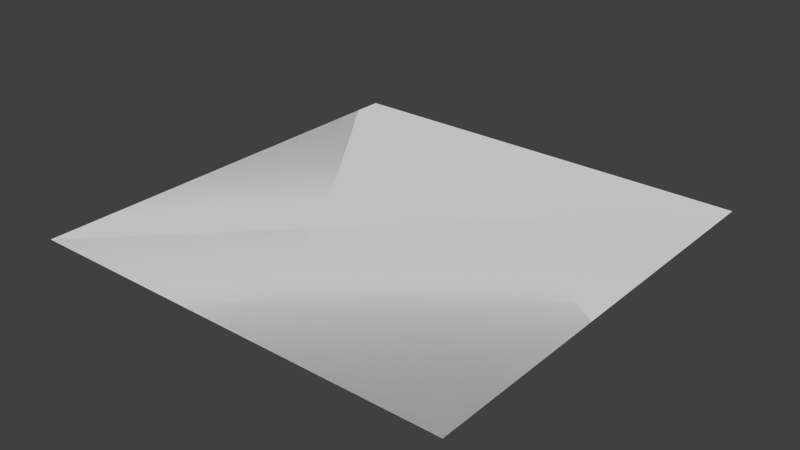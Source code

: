 # Source: stage_magical_circle_door.blend  (saved by Blender 2.67.0; exported with 4.5.12 LTS)
import bpy
from mathutils import Matrix  # noqa: F401  (used for matrix-valued properties, if any)

bpy.ops.wm.read_factory_settings(use_empty=True)
scene = bpy.context.scene
scene.name = 'Scene'

# ---- collections
col_collection_1 = bpy.data.collections.new('Collection 1'); scene.collection.children.link(col_collection_1)

# ---- world
world_world = bpy.data.worlds.new('World'); scene.world = world_world
world_world.color = (0.05088, 0.05088, 0.05088)
world_world.use_sun_shadow = False
world_world.sun_shadow_jitter_overblur = 0.0
world_world.cycles.sampling_method = 'MANUAL'
world_world.cycles.sample_map_resolution = 256

# ---- meshes
me_plane = bpy.data.meshes.new('Plane')
me_plane.from_pydata([(1.0, 2.085e-15, -1.748e-07), (1.0, 2.0, -1.566e-07), (-1.0, -2.638e-07, -3.315e-07), (-1.0, 2.0, 1.776e-15), (1.0, 2.085e-15, -1.748e-07), (1.0, 2.0, 1.776e-15), (-1.0, -2.638e-07, -3.315e-07), (-1.0, 2.0, 1.776e-15)], [], [(1, 3, 2, 0), (5, 4, 6, 7)])
_uv = me_plane.uv_layers.new(name='UVMap')
_uv.uv.foreach_set('vector', [9.996e-05, 0.9999, 9.996e-05, 0.5001, 0.4999, 0.5001, 0.4999, 0.9999, 0.5008, 0.4969, 0.5008, -0.00288, 1.001, -0.00288, 1.001, 0.4969])
me_plane.use_remesh_preserve_volume = False
me_plane.use_remesh_preserve_attributes = False
me_plane.use_mirror_vertex_groups = False
me_plane.update()

# ---- objects
ob_plane = bpy.data.objects.new('Plane', me_plane)

# ---- transforms, parenting, visibility, modifiers, constraints
ob_plane.location = (0.0, 0.0, 0.0)
ob_plane.lineart.crease_threshold = 0.0

# ---- collection membership
col_collection_1.objects.link(ob_plane)

# ---- scene / render settings (as saved in the file)
scene.frame_start = 1; scene.frame_end = 250; scene.frame_set(1)
scene.render.engine = 'BLENDER_EEVEE_NEXT'
scene.render.image_settings.color_mode = 'RGB'
scene.render.image_settings.compression = 90
scene.render.resolution_percentage = 50
scene.render.dither_intensity = 0.0
scene.render.bake_margin = 2
scene.cycles.use_denoising = False
scene.cycles.samples = 10
scene.cycles.sampling_pattern = 'TABULATED_SOBOL'
scene.cycles.light_sampling_threshold = 0.0
scene.cycles.use_adaptive_sampling = False
scene.cycles.use_light_tree = False
scene.cycles.blur_glossy = 0.0
scene.cycles.volume_bounces = 1
scene.cycles.pixel_filter_type = 'GAUSSIAN'
scene.cycles.sample_clamp_indirect = 0.0
scene.view_settings.view_transform = 'Standard'
bpy.context.view_layer.update()

# ---- added for rendering (the .blend has no active camera and no usable light): camera, sun
cam_auto = bpy.data.cameras.new('AutoCamera')
cam_auto.lens = 50.0
cam_auto.sensor_width = 36.0
cam_auto.clip_end = 1000.0
ob_auto_camera = bpy.data.objects.new('AutoCamera', cam_auto)
scene.collection.objects.link(ob_auto_camera)
ob_auto_camera.location = (2.61693, -2.14032, 2.09354)
ob_auto_camera.rotation_euler = (1.09748, -7.21219e-08, 0.694738)
scene.camera = ob_auto_camera
light_auto_sun = bpy.data.lights.new('AutoSun', 'SUN')
light_auto_sun.energy = 3.0
light_auto_sun.angle = 0.0523599
ob_auto_sun = bpy.data.objects.new('AutoSun', light_auto_sun)
scene.collection.objects.link(ob_auto_sun)
ob_auto_sun.rotation_euler = (0.872665, 0.174533, 0.523599)
bpy.context.view_layer.update()
